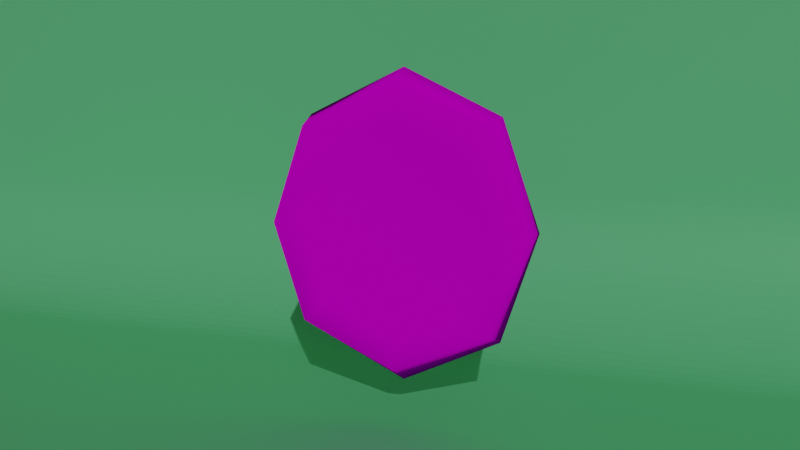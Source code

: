 # Source: Shield_Wood.blend  (saved by Blender 3.6.11; exported with 4.5.12 LTS)
import bpy
from mathutils import Matrix  # noqa: F401  (used for matrix-valued properties, if any)

bpy.ops.wm.read_factory_settings(use_empty=True)
scene = bpy.context.scene
scene.name = 'Scene'

# ---- images (referenced by path relative to the original .blend; pixels are not part of the script)
import os
ASSET_DIR = os.environ.get("B2B_ASSET_DIR", "")  # directory of the original .blend (textures are referenced by path, not embedded)
HERE = os.path.dirname(os.path.abspath(__file__))  # packed textures are extracted next to this script under _unpacked/

def load_image(name, relpath, width, height, colorspace="sRGB"):
    """Load a texture the original file referenced (path relative to the .blend, or extracted next to this script)."""
    p = next((c for c in (os.path.join(HERE, relpath), os.path.join(ASSET_DIR, relpath)) if relpath and os.path.exists(c)), "")
    if p:
        img = bpy.data.images.load(p, check_existing=True)
        img.name = name
    else:  # same state as the original file: an image datablock whose file is absent (Cycles renders it pink)
        img = bpy.data.images.new(name, width, height)
        img.source = "FILE"
        img.filepath = "//" + (relpath or name)
    img.colorspace_settings.name = colorspace
    return img
img_texture_shield_wood = load_image('Texture_Shield_Wood', 'Texture_Shield_Wood.png', 1024, 1024, 'sRGB')

# ---- materials (node trees are filled in below, after node groups)
mat_material = bpy.data.materials.new('Material')
mat_material.alpha_threshold = 0.0
mat_material.use_transparent_shadow = False
mat_material.line_color = (0.0, 0.0, 0.0, 1.0)
mat_material_bg = bpy.data.materials.new('Material_BG')
mat_material_bg.alpha_threshold = 0.0
mat_material_bg.use_transparent_shadow = False
mat_material_bg.line_color = (0.0, 0.0, 0.0, 1.0)

# ---- material node trees
mat_material.use_nodes = True; mat_material.node_tree.nodes.clear()
_N = mat_material.node_tree.nodes; _L = mat_material.node_tree.links
n0 = _N.new('ShaderNodeTexImage'); n0.name = 'Image Texture'; n0.location = (-280, 280)
n0.image = img_texture_shield_wood
n1 = _N.new('ShaderNodeBsdfDiffuse'); n1.name = 'Diffuse BSDF'; n1.location = (58, 253)
n1.inputs[1].default_value = 1.0
n2 = _N.new('ShaderNodeOutputMaterial'); n2.name = 'Material Output'; n2.location = (300, 300)
_L.new(n0.outputs[0], n1.inputs[0])
_L.new(n1.outputs[0], n2.inputs[0])
n2.is_active_output = True
mat_material_bg.use_nodes = True; mat_material_bg.node_tree.nodes.clear()
_N = mat_material_bg.node_tree.nodes; _L = mat_material_bg.node_tree.links
n0 = _N.new('ShaderNodeOutputMaterial'); n0.name = 'Material Output'; n0.location = (300, 300)
n1 = _N.new('ShaderNodeBsdfPrincipled'); n1.name = 'Principled BSDF'; n1.location = (-79, 343)
n1.distribution = 'GGX'
n1.subsurface_method = 'RANDOM_WALK_SKIN'
n1.inputs[0].default_value = (0.1933, 0.8, 0.3487, 1.0)
n1.inputs[3].default_value = 1.45
n1.inputs[27].default_value = (0.0, 0.0, 0.0, 1.0)
n1.inputs[28].default_value = 1.0
_L.new(n1.outputs[0], n0.inputs[0])
n0.is_active_output = True

# ---- world
world_world = bpy.data.worlds.new('World'); scene.world = world_world
world_world.use_nodes = True; world_world.node_tree.nodes.clear()
_N = world_world.node_tree.nodes; _L = world_world.node_tree.links
n0 = _N.new('ShaderNodeOutputWorld'); n0.name = 'World Output'; n0.location = (300, 300)
n1 = _N.new('ShaderNodeBackground'); n1.name = 'Background'; n1.location = (10, 300)
n1.inputs[0].default_value = (0.05628, 0.05478, 0.0578, 1.0)
_L.new(n1.outputs[0], n0.inputs[0])
n0.is_active_output = True
world_world.color = (0.05088, 0.05088, 0.05088)
world_world.use_sun_shadow = False
world_world.sun_shadow_jitter_overblur = 0.0

# ---- cameras
cam_camera = bpy.data.cameras.new('Camera')

# ---- lights
light_sun = bpy.data.lights.new('Sun', 'SUN')
light_sun.transmission_factor = 0.0
light_sun.energy = 1.0
light_sun.shadow_soft_size = 0.125

# ---- meshes
me_cube = bpy.data.meshes.new('Cube')
me_cube.from_pydata([(1.032, -0.01879, 1.101), (1.032, -0.01879, -1.119), (0.9961, -0.2978, 0.9914), (0.9961, -0.2978, -1.009), (1.34, -0.2978, -0.008582), (1.414, -0.01879, -0.008582), (0.7673, -0.01879, -0.8448), (0.7229, -0.01879, 0.8337), (1.054, -0.01879, -0.008582), (1.022, -0.2978, -0.008582), (0.7533, -0.2978, -0.7648), (0.7289, -0.2978, 0.7232), (-1.032, -0.01879, 1.101), (-1.032, -0.01879, -1.119), (-0.9961, -0.2978, 0.9914), (-0.9961, -0.2978, -1.009), (0.0, -0.3449, -0.008582), (0.0, -0.01879, -0.008582), (-1.34, -0.2978, -0.008582), (-1.414, -0.01879, -0.008582), (0.0, -0.01879, -1.6), (0.0, -0.2978, 1.426), (0.0, -0.2978, -1.443), (0.0, -0.01879, 1.583), (0.0, -0.01879, 1.155), (-0.7673, -0.01879, -0.8448), (0.0, -0.01879, -1.246), (-0.7229, -0.01879, 0.8337), (-1.054, -0.01879, -0.008582), (-1.022, -0.2978, -0.008582), (0.0, -0.2978, -1.088), (0.0, -0.2978, 1.088), (-0.7533, -0.2978, -0.7648), (-0.7289, -0.2978, 0.7232)], [], [(1, 5, 4, 3), (3, 10, 30, 22), (20, 1, 3, 22), (5, 0, 2, 4), (17, 7, 8), (20, 26, 6, 1), (4, 2, 11, 9), (0, 23, 21, 2), (0, 7, 24, 23), (1, 6, 8, 5), (16, 11, 31), (16, 10, 9), (8, 7, 0, 5), (24, 7, 17), (6, 26, 17), (8, 6, 17), (31, 11, 2, 21), (9, 10, 3, 4), (30, 10, 16), (9, 11, 16), (13, 15, 18, 19), (15, 22, 30, 32), (20, 22, 15, 13), (19, 18, 14, 12), (17, 28, 27), (20, 13, 25, 26), (18, 29, 33, 14), (12, 14, 21, 23), (12, 23, 24, 27), (13, 19, 28, 25), (16, 31, 33), (16, 29, 32), (28, 19, 12, 27), (24, 17, 27), (25, 17, 26), (28, 17, 25), (31, 21, 14, 33), (29, 18, 15, 32), (30, 16, 32), (29, 16, 33)])
me_cube.polygons.foreach_set('use_smooth', [True] * 40)
_uv = me_cube.uv_layers.new(name='UVMap')
_uv.uv.foreach_set('vector', [0.9183, 0.8517, 0.9211, 0.6541, 0.9693, 0.6588, 0.9668, 0.8368, 0.9142, 0.1374, 0.8623, 0.1629, 0.7603, 0.0702, 0.7797, 0.0137, 0.9497, 0.9854, 0.9183, 0.8517, 0.9668, 0.8368, 0.9976, 0.9609, 0.9211, 0.6541, 0.9525, 0.4987, 0.9976, 0.5188, 0.9693, 0.6588, 0.5364, 0.7174, 0.4756, 0.5559, 0.6102, 0.5616, 0.151, 0.01521, 0.1704, 0.07168, 0.07042, 0.1775, 0.01347, 0.1484, 0.9142, 0.3154, 0.8049, 0.4558, 0.7772, 0.3985, 0.8637, 0.298, 0.7785, 0.947, 0.7423, 0.7248, 0.7901, 0.7248, 0.825, 0.9418, 0.1347, 0.5019, 0.1691, 0.4424, 0.3015, 0.454, 0.3249, 0.5221, 0.01347, 0.1484, 0.07042, 0.1775, 0.0706, 0.3264, 0.01347, 0.3461, 0.1744, 0.7162, 0.3337, 0.785, 0.2428, 0.8877, 0.1744, 0.7162, 0.2446, 0.5509, 0.3337, 0.6523, 0.0706, 0.3264, 0.1691, 0.4424, 0.1347, 0.5019, 0.01347, 0.3461, 0.3808, 0.6494, 0.4756, 0.5559, 0.5364, 0.7174, 0.699, 0.6524, 0.7, 0.7804, 0.5364, 0.7174, 0.6102, 0.5616, 0.699, 0.6524, 0.5364, 0.7174, 0.6415, 0.4167, 0.7772, 0.3985, 0.8049, 0.4558, 0.6231, 0.4704, 0.8637, 0.298, 0.8623, 0.1629, 0.9142, 0.1374, 0.9142, 0.3154, 0.107, 0.5475, 0.2446, 0.5509, 0.1744, 0.7162, 0.3337, 0.6523, 0.3337, 0.785, 0.1744, 0.7162, 0.8343, 0.6324, 0.8828, 0.6473, 0.8853, 0.8253, 0.837, 0.83, 0.5978, 0.02828, 0.7797, 0.0137, 0.7603, 0.0702, 0.6231, 0.08038, 0.8657, 0.4987, 0.9136, 0.5231, 0.8828, 0.6473, 0.8343, 0.6324, 0.837, 0.83, 0.8853, 0.8253, 0.9136, 0.9653, 0.8685, 0.9854, 0.5364, 0.7174, 0.4832, 0.8732, 0.3879, 0.7814, 0.151, 0.01521, 0.3411, 0.03543, 0.3141, 0.09351, 0.1704, 0.07168, 0.4886, 0.1687, 0.5391, 0.1861, 0.5457, 0.3186, 0.4886, 0.3467, 0.7804, 0.5373, 0.8224, 0.5415, 0.7901, 0.7248, 0.7423, 0.7248, 0.4624, 0.3889, 0.3249, 0.5221, 0.3015, 0.454, 0.3987, 0.3632, 0.3411, 0.03543, 0.4624, 0.1913, 0.4052, 0.211, 0.3141, 0.09351, 0.1744, 0.7162, 0.2428, 0.8877, 0.1064, 0.8762, 0.1744, 0.7162, 0.01505, 0.7802, 0.009718, 0.6452, 0.4052, 0.211, 0.4624, 0.1913, 0.4624, 0.3889, 0.3987, 0.3632, 0.3808, 0.6494, 0.5364, 0.7174, 0.3879, 0.7814, 0.6048, 0.8734, 0.5364, 0.7174, 0.7, 0.7804, 0.4832, 0.8732, 0.5364, 0.7174, 0.6048, 0.8734, 0.6415, 0.4167, 0.6231, 0.4704, 0.4886, 0.3467, 0.5457, 0.3186, 0.5391, 0.1861, 0.4886, 0.1687, 0.5978, 0.02828, 0.6231, 0.08038, 0.107, 0.5475, 0.1744, 0.7162, 0.009718, 0.6452, 0.01505, 0.7802, 0.1744, 0.7162, 0.1064, 0.8762])
me_cube.materials.append(mat_material)
me_cube.use_remesh_preserve_volume = False
me_cube.use_remesh_preserve_attributes = False
me_cube.use_mirror_vertex_groups = False
me_cube.use_paint_bone_selection = False
me_cube.use_paint_mask = True
me_cube.update()
me_plane = bpy.data.meshes.new('Plane')
me_plane.from_pydata([(-1.0, -1.589, 0.0), (1.0, -1.589, 0.0), (-1.0, 0.4114, 1.5), (1.0, 0.4114, 1.5), (-1.0, 0.2114, 0.0), (-1.0, 0.4114, 0.2), (-1.0, 0.2271, 0.0006165), (-1.0, 0.2427, 0.002462), (-1.0, 0.2581, 0.005526), (-1.0, 0.2732, 0.009789), (-1.0, 0.288, 0.01522), (-1.0, 0.3022, 0.0218), (-1.0, 0.3159, 0.02947), (-1.0, 0.329, 0.0382), (-1.0, 0.3413, 0.04792), (-1.0, 0.3529, 0.05858), (-1.0, 0.3635, 0.07011), (-1.0, 0.3732, 0.08244), (-1.0, 0.382, 0.0955), (-1.0, 0.3896, 0.1092), (-1.0, 0.3962, 0.1235), (-1.0, 0.4017, 0.1382), (-1.0, 0.4059, 0.1533), (-1.0, 0.409, 0.1687), (-1.0, 0.4108, 0.1843), (1.0, 0.4114, 0.2), (1.0, 0.2114, 0.0), (1.0, 0.4108, 0.1843), (1.0, 0.409, 0.1687), (1.0, 0.4059, 0.1533), (1.0, 0.4017, 0.1382), (1.0, 0.3962, 0.1235), (1.0, 0.3896, 0.1092), (1.0, 0.382, 0.0955), (1.0, 0.3732, 0.08244), (1.0, 0.3635, 0.07011), (1.0, 0.3529, 0.05858), (1.0, 0.3413, 0.04792), (1.0, 0.329, 0.0382), (1.0, 0.3159, 0.02947), (1.0, 0.3022, 0.0218), (1.0, 0.288, 0.01522), (1.0, 0.2732, 0.009789), (1.0, 0.2581, 0.005526), (1.0, 0.2427, 0.002462), (1.0, 0.2271, 0.0006165)], [], [(5, 25, 3, 2), (25, 5, 24, 27), (27, 24, 23, 28), (28, 23, 22, 29), (29, 22, 21, 30), (30, 21, 20, 31), (31, 20, 19, 32), (32, 19, 18, 33), (33, 18, 17, 34), (34, 17, 16, 35), (35, 16, 15, 36), (36, 15, 14, 37), (37, 14, 13, 38), (38, 13, 12, 39), (39, 12, 11, 40), (40, 11, 10, 41), (41, 10, 9, 42), (42, 9, 8, 43), (43, 8, 7, 44), (44, 7, 6, 45), (45, 6, 4, 26), (0, 1, 26, 4)])
_uv = me_plane.uv_layers.new(name='UVMap')
_uv.uv.foreach_set('vector', [0.0, 1.0, 1.0, 1.0, 1.0, 1.0, 0.0, 1.0, 1.0, 1.0, 0.0, 1.0, 0.0, 1.0, 1.0, 1.0, 1.0, 1.0, 0.0, 1.0, 0.0, 1.0, 1.0, 1.0, 1.0, 1.0, 0.0, 1.0, 0.0, 1.0, 1.0, 1.0, 1.0, 1.0, 0.0, 1.0, 0.0, 1.0, 1.0, 1.0, 1.0, 1.0, 0.0, 1.0, 0.0, 1.0, 1.0, 1.0, 1.0, 1.0, 0.0, 1.0, 0.0, 1.0, 1.0, 1.0, 1.0, 1.0, 0.0, 1.0, 0.0, 1.0, 1.0, 1.0, 1.0, 1.0, 0.0, 1.0, 0.0, 1.0, 1.0, 1.0, 1.0, 1.0, 0.0, 1.0, 0.0, 1.0, 1.0, 1.0, 1.0, 1.0, 0.0, 1.0, 0.0, 1.0, 1.0, 1.0, 1.0, 1.0, 0.0, 1.0, 0.0, 0.9649, 1.0, 0.9649, 1.0, 0.9649, 0.0, 0.9649, 0.0, 0.9588, 1.0, 0.9588, 1.0, 0.9588, 0.0, 0.9588, 0.0, 0.9522, 1.0, 0.9522, 1.0, 0.9522, 0.0, 0.9522, 0.0, 0.9454, 1.0, 0.9454, 1.0, 0.9454, 0.0, 0.9454, 0.0, 0.9383, 1.0, 0.9383, 1.0, 0.9383, 0.0, 0.9383, 0.0, 0.9309, 1.0, 0.9309, 1.0, 0.9309, 0.0, 0.9309, 0.0, 0.9233, 1.0, 0.9233, 1.0, 0.9233, 0.0, 0.9233, 0.0, 0.9156, 1.0, 0.9156, 1.0, 0.9156, 0.0, 0.9156, 0.0, 0.9078, 1.0, 0.9078, 1.0, 0.9078, 0.0, 0.9078, 0.0, 0.9, 1.0, 0.9, 0.0, 0.0, 1.0, 0.0, 1.0, 0.9, 0.0, 0.9])
me_plane.materials.append(mat_material_bg)
me_plane.update()

# ---- objects
ob_shield_wood = bpy.data.objects.new('Shield_Wood', me_cube)
ob_sun = bpy.data.objects.new('Sun', light_sun)
ob_bg = bpy.data.objects.new('BG', me_plane)
ob_camera = bpy.data.objects.new('Camera', cam_camera)

# ---- transforms, parenting, visibility, modifiers, constraints
ob_shield_wood.location = (0.0, 0.0, 0.0)
ob_shield_wood.lock_rotations_4d = False
ob_shield_wood.empty_display_type = 'ARROWS'
ob_shield_wood.lineart.crease_threshold = 0.0
ob_sun.location = (4.49, -5.847, 4.357)
ob_sun.rotation_euler = (0.925, 0.7156, 0.0)
ob_sun.lineart.crease_threshold = 0.0
ob_bg.location = (0.0, 0.0, -2.0)
ob_bg.scale = (10.0, 10.0, 10.0)
ob_camera.location = (4.3, -10.25, 1.56)
ob_camera.rotation_euler = (1.431, 0.0, 0.4014)

# ---- collection membership
scene.collection.objects.link(ob_shield_wood)
scene.collection.objects.link(ob_sun)
scene.collection.objects.link(ob_bg)
scene.collection.objects.link(ob_camera)

# ---- scene / render settings (as saved in the file)
scene.camera = ob_camera
scene.frame_start = 1; scene.frame_end = 250; scene.frame_set(59)
scene.render.engine = 'BLENDER_EEVEE_NEXT'
scene.cycles.use_denoising = False
scene.cycles.samples = 128
scene.cycles.sampling_pattern = 'TABULATED_SOBOL'
scene.cycles.use_adaptive_sampling = False
scene.cycles.use_light_tree = False
scene.view_settings.view_transform = 'Filmic'
bpy.context.view_layer.update()
